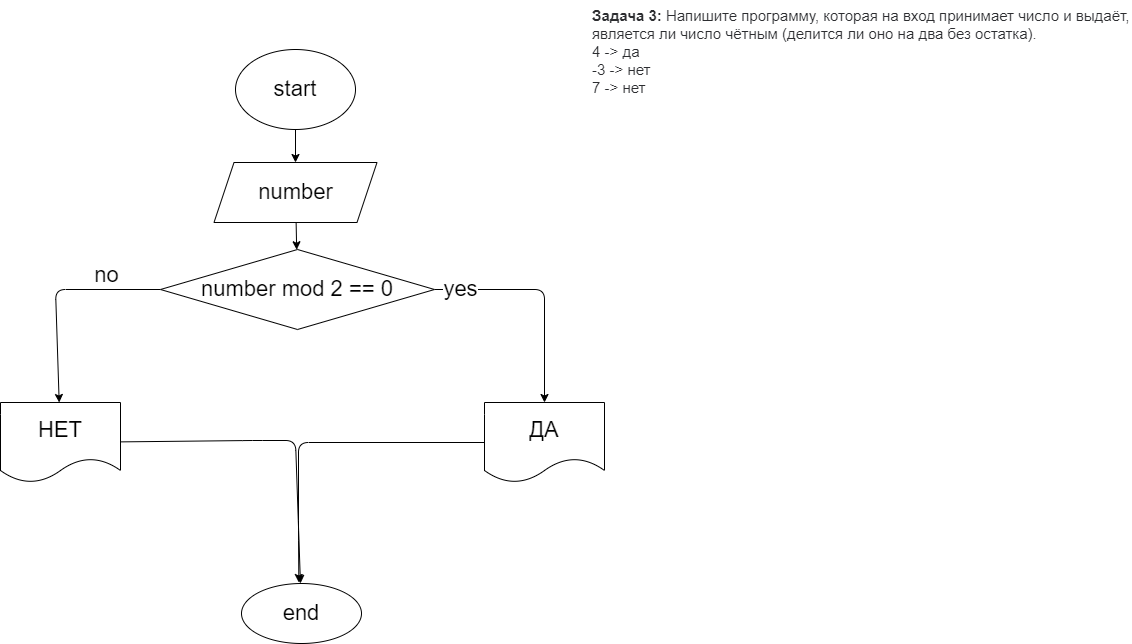

The diagram above was exported from draw.io. Its source (the exported page's mxGraphModel, read from the mxfile embedded in the PNG):
<mxGraphModel dx="1204" dy="822" grid="0" gridSize="10" guides="1" tooltips="1" connect="1" arrows="1" fold="1" page="0" pageScale="1" pageWidth="827" pageHeight="1169" math="0" shadow="0">
  <root>
    <mxCell id="0" />
    <mxCell id="1" parent="0" />
    <mxCell id="5" value="" style="edgeStyle=none;html=1;fontSize=22;" parent="1" source="2" target="4" edge="1">
      <mxGeometry relative="1" as="geometry" />
    </mxCell>
    <mxCell id="2" value="start" style="ellipse;whiteSpace=wrap;html=1;fontSize=22;" parent="1" vertex="1">
      <mxGeometry x="34" y="-29" width="120" height="80" as="geometry" />
    </mxCell>
    <mxCell id="3" value="&lt;p style=&quot;box-sizing: border-box; margin: 0px; font-weight: 400; color: rgb(44, 45, 48); font-family: roboto, &amp;quot;san francisco&amp;quot;, &amp;quot;helvetica neue&amp;quot;, helvetica, arial; font-size: 15px; font-style: normal; letter-spacing: normal; text-indent: 0px; text-transform: none; word-spacing: 0px; background-color: rgb(255, 255, 255);&quot;&gt;&lt;strong style=&quot;box-sizing: border-box ; font-weight: 700&quot;&gt;Задача 3:&lt;/strong&gt;&lt;span&gt;&amp;nbsp;&lt;/span&gt;Напишите программу, которая на вход принимает число и выдаёт, является ли число чётным (делится ли оно на два без остатка).&lt;/p&gt;&lt;p style=&quot;box-sizing: border-box; margin: 0px; font-weight: 400; color: rgb(44, 45, 48); font-family: roboto, &amp;quot;san francisco&amp;quot;, &amp;quot;helvetica neue&amp;quot;, helvetica, arial; font-size: 15px; font-style: normal; letter-spacing: normal; text-indent: 0px; text-transform: none; word-spacing: 0px; background-color: rgb(255, 255, 255);&quot;&gt;4 -&amp;gt; да&lt;br style=&quot;box-sizing: border-box&quot;&gt;-3 -&amp;gt; нет&lt;br style=&quot;box-sizing: border-box&quot;&gt;7 -&amp;gt; нет&lt;/p&gt;" style="text;whiteSpace=wrap;html=1;fontSize=22;" parent="1" vertex="1">
      <mxGeometry x="389.0033129882812" y="-78" width="540" height="144" as="geometry" />
    </mxCell>
    <mxCell id="7" value="" style="edgeStyle=none;html=1;fontSize=22;" parent="1" source="4" target="6" edge="1">
      <mxGeometry relative="1" as="geometry" />
    </mxCell>
    <mxCell id="4" value="number" style="shape=parallelogram;perimeter=parallelogramPerimeter;whiteSpace=wrap;html=1;fixedSize=1;fontSize=22;" parent="1" vertex="1">
      <mxGeometry x="12.5" y="84" width="163" height="60" as="geometry" />
    </mxCell>
    <mxCell id="9" value="" style="edgeStyle=none;html=1;fontSize=22;" parent="1" source="6" target="8" edge="1">
      <mxGeometry relative="1" as="geometry">
        <Array as="points">
          <mxPoint x="343" y="211" />
        </Array>
      </mxGeometry>
    </mxCell>
    <mxCell id="10" value="yes" style="edgeLabel;html=1;align=center;verticalAlign=middle;resizable=0;points=[];fontSize=22;" parent="9" vertex="1" connectable="0">
      <mxGeometry x="-0.7788" y="1" relative="1" as="geometry">
        <mxPoint as="offset" />
      </mxGeometry>
    </mxCell>
    <mxCell id="12" value="" style="edgeStyle=none;html=1;fontSize=22;" parent="1" source="6" target="11" edge="1">
      <mxGeometry relative="1" as="geometry">
        <Array as="points">
          <mxPoint x="-146" y="211" />
        </Array>
      </mxGeometry>
    </mxCell>
    <mxCell id="6" value="number mod 2 == 0" style="rhombus;whiteSpace=wrap;html=1;fontSize=22;" parent="1" vertex="1">
      <mxGeometry x="-41" y="171" width="274" height="80" as="geometry" />
    </mxCell>
    <mxCell id="16" style="edgeStyle=none;html=1;fontSize=22;" parent="1" source="8" edge="1">
      <mxGeometry relative="1" as="geometry">
        <mxPoint x="97.33331298828125" y="504.0000305175781" as="targetPoint" />
        <Array as="points">
          <mxPoint x="97" y="364" />
          <mxPoint x="97" y="452" />
        </Array>
      </mxGeometry>
    </mxCell>
    <mxCell id="8" value="ДА" style="shape=document;whiteSpace=wrap;html=1;boundedLbl=1;fontSize=22;" parent="1" vertex="1">
      <mxGeometry x="283" y="324" width="120" height="80" as="geometry" />
    </mxCell>
    <mxCell id="15" value="" style="edgeStyle=none;html=1;fontSize=22;" parent="1" source="11" target="14" edge="1">
      <mxGeometry relative="1" as="geometry">
        <Array as="points">
          <mxPoint x="51" y="362" />
          <mxPoint x="94" y="362" />
        </Array>
      </mxGeometry>
    </mxCell>
    <mxCell id="11" value="НЕТ" style="shape=document;whiteSpace=wrap;html=1;boundedLbl=1;fontSize=22;" parent="1" vertex="1">
      <mxGeometry x="-201" y="324" width="120" height="80" as="geometry" />
    </mxCell>
    <mxCell id="13" value="no" style="text;html=1;align=center;verticalAlign=middle;resizable=0;points=[];autosize=1;strokeColor=none;fillColor=none;fontSize=22;" parent="1" vertex="1">
      <mxGeometry x="-112" y="182" width="34" height="30" as="geometry" />
    </mxCell>
    <mxCell id="14" value="end" style="ellipse;whiteSpace=wrap;html=1;fontSize=22;" parent="1" vertex="1">
      <mxGeometry x="40" y="505" width="120" height="60" as="geometry" />
    </mxCell>
  </root>
</mxGraphModel>